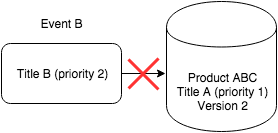

The diagram above was exported from draw.io. Its source (the exported page's mxGraphModel, read from the mxfile embedded in the PNG):
<mxGraphModel dx="954" dy="586" grid="1" gridSize="10" guides="1" tooltips="1" connect="1" arrows="1" fold="1" page="1" pageScale="1" pageWidth="826" pageHeight="1169" background="#ffffff" math="0" shadow="0">
  <root>
    <mxCell id="0" />
    <mxCell id="1" parent="0" />
    <mxCell id="2" value="" style="rounded=1;whiteSpace=wrap;html=1;" vertex="1" parent="1">
      <mxGeometry x="50" y="147" width="120" height="60" as="geometry" />
    </mxCell>
    <mxCell id="3" value="Event B" style="text;html=1;strokeColor=none;fillColor=none;align=center;verticalAlign=middle;whiteSpace=wrap;overflow=hidden;" vertex="1" parent="1">
      <mxGeometry x="80" y="117" width="60" height="20" as="geometry" />
    </mxCell>
    <mxCell id="4" value="Title B (priority 2)" style="text;html=1;strokeColor=none;fillColor=none;align=center;verticalAlign=middle;whiteSpace=wrap;overflow=hidden;" vertex="1" parent="1">
      <mxGeometry x="60" y="167" width="100" height="20" as="geometry" />
    </mxCell>
    <mxCell id="5" value="" style="shape=cylinder;whiteSpace=wrap;html=1;" vertex="1" parent="1">
      <mxGeometry x="215" y="105" width="110" height="130" as="geometry" />
    </mxCell>
    <mxCell id="6" value="" style="endArrow=classic;html=1;exitX=1;exitY=0.5;entryX=-0.009;entryY=0.05;entryPerimeter=0;" edge="1" source="2" target="7" parent="1">
      <mxGeometry x="170" y="177" width="50" height="50" as="geometry">
        <mxPoint x="10" y="60" as="sourcePoint" />
        <mxPoint x="60" y="10" as="targetPoint" />
        <Array as="points" />
      </mxGeometry>
    </mxCell>
    <mxCell id="7" value="Product ABC&lt;div&gt;Title A (priority 1)&lt;/div&gt;&lt;div&gt;Version 2&lt;/div&gt;" style="text;html=1;strokeColor=none;fillColor=none;align=center;verticalAlign=middle;whiteSpace=wrap;overflow=hidden;" vertex="1" parent="1">
      <mxGeometry x="215" y="175" width="110" height="40" as="geometry" />
    </mxCell>
    <mxCell id="8" value="" style="endArrow=none;html=1;strokeColor=#FF3333;strokeWidth=3;fontSize=1;endFill=0;" edge="1" parent="1">
      <mxGeometry x="177" y="162" width="50" height="50" as="geometry">
        <mxPoint x="177" y="192" as="sourcePoint" />
        <mxPoint x="207" y="162" as="targetPoint" />
      </mxGeometry>
    </mxCell>
    <mxCell id="9" value="" style="endArrow=none;html=1;strokeColor=#FF3333;strokeWidth=3;fontSize=1;endFill=0;flipH=1;" edge="1" parent="1">
      <mxGeometry x="176" y="163" width="50" height="50" as="geometry">
        <mxPoint x="176" y="193" as="sourcePoint" />
        <mxPoint x="206" y="163" as="targetPoint" />
      </mxGeometry>
    </mxCell>
  </root>
</mxGraphModel>